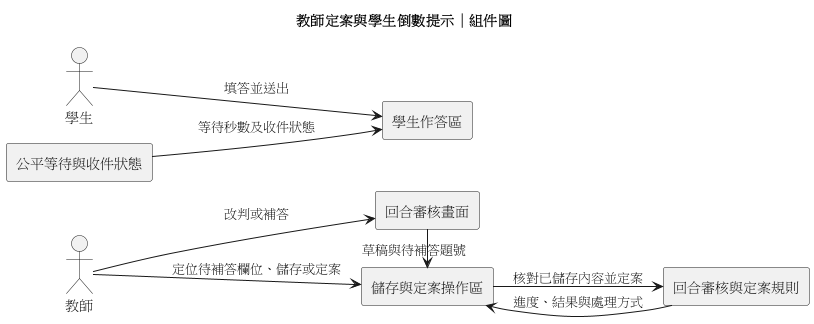

The diagram above was rendered by PlantUML. Its source (embedded in the PNG):
@startuml
!pragma layout smetana
title 教師定案與學生倒數提示｜組件圖
left to right direction
actor "教師" as Teacher
actor "學生" as Student
rectangle "回合審核畫面" as Review
rectangle "儲存與定案操作區" as Actions
rectangle "回合審核與定案規則" as Rules
rectangle "學生作答區" as Draft
rectangle "公平等待與收件狀態" as Timing

Teacher --> Review : 改判或補答
Teacher --> Actions : 定位待補答欄位、儲存或定案
Review -right-> Actions : 草稿與待補答題號
Actions --> Rules : 核對已儲存內容並定案
Rules --> Actions : 進度、結果與處理方式
Student --> Draft : 填答並送出
Timing --> Draft : 等待秒數及收件狀態
@enduml